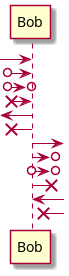

The diagram above was rendered by PlantUML. Its source (embedded in the PNG):
@startuml
[-> Bob
[o-> Bob
[o->o Bob
[x-> Bob
[<- Bob
[x<- Bob
Bob ->]
Bob ->o]
Bob o->o]
Bob ->x]
Bob <-]
Bob x<-]
@enduml